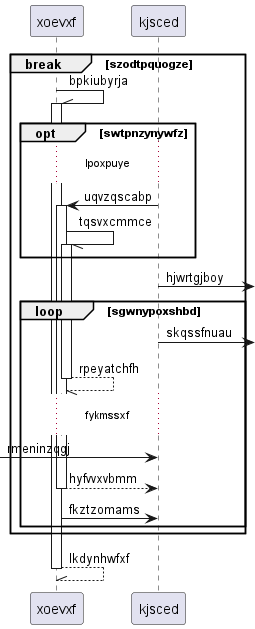

The diagram above was rendered by PlantUML. Its source (embedded in the PNG):
@startuml
participant xoevxf as 0
participant kjsced as 1
break szodtpquogze
0 -\\ 0++ : bpkiubyrja
opt swtpnzynywfz
...lpoxpuye...
1 -> 0++ : uqvzqscabp
0 -// 0++ : tqsvxcmmce
end
1 ->] : hjwrtgjboy
loop sgwnypoxshbd
1 ->] : skqssfnuau
return rpeyatchfh
...fykmssxf...
 [-> 1: rmeninzqgj
return hyfvvxvbmm
0 -> 1: fkztzomams
end
end
return lkdynhwfxf
@enduml